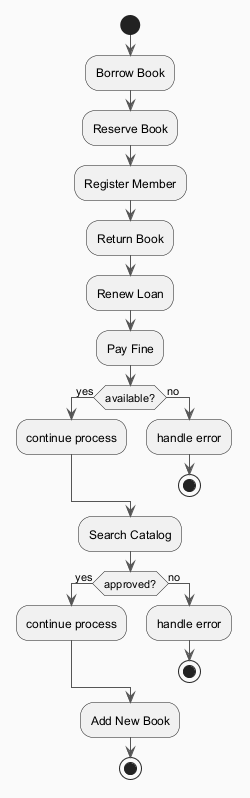

The diagram above was rendered by PlantUML. Its source (embedded in the PNG):
@startuml
skinparam backgroundColor #FAFAFA
skinparam classBackgroundColor #FFF3E0
skinparam classBorderColor #E65100
skinparam ArrowColor #555555
start
:Borrow Book;
:Reserve Book;
:Register Member;
:Return Book;
:Renew Loan;
:Pay Fine;
if (available?) then (yes)
:continue process;
else (no)
:handle error;
stop
endif
:Search Catalog;
if (approved?) then (yes)
:continue process;
else (no)
:handle error;
stop
endif
:Add New Book;
stop
@enduml